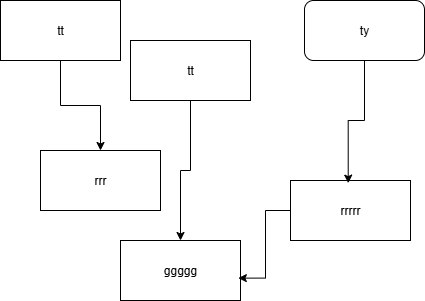

The diagram above was exported from draw.io. Its source (the exported page's mxGraphModel, read from the mxfile embedded in the PNG):
<mxGraphModel dx="1213" dy="730" grid="1" gridSize="10" guides="1" tooltips="1" connect="1" arrows="1" fold="1" page="1" pageScale="1" pageWidth="827" pageHeight="1169" math="0" shadow="0">
  <root>
    <mxCell id="0" />
    <mxCell id="1" parent="0" />
    <mxCell id="tZ-ljg4alBNMZjAwquLb-1" value="ggggg" style="rounded=0;whiteSpace=wrap;html=1;" parent="1" vertex="1">
      <mxGeometry x="322" y="420" width="120" height="60" as="geometry" />
    </mxCell>
    <mxCell id="tZ-ljg4alBNMZjAwquLb-2" value="rrrrr" style="rounded=0;whiteSpace=wrap;html=1;" parent="1" vertex="1">
      <mxGeometry x="492" y="360" width="120" height="60" as="geometry" />
    </mxCell>
    <mxCell id="tZ-ljg4alBNMZjAwquLb-3" value="rrr" style="rounded=0;whiteSpace=wrap;html=1;" parent="1" vertex="1">
      <mxGeometry x="242" y="330" width="120" height="60" as="geometry" />
    </mxCell>
    <mxCell id="tZ-ljg4alBNMZjAwquLb-8" style="edgeStyle=orthogonalEdgeStyle;rounded=0;orthogonalLoop=1;jettySize=auto;html=1;" parent="1" source="tZ-ljg4alBNMZjAwquLb-4" target="tZ-ljg4alBNMZjAwquLb-1" edge="1">
      <mxGeometry relative="1" as="geometry" />
    </mxCell>
    <mxCell id="tZ-ljg4alBNMZjAwquLb-4" value="tt" style="rounded=0;whiteSpace=wrap;html=1;" parent="1" vertex="1">
      <mxGeometry x="332" y="220" width="120" height="60" as="geometry" />
    </mxCell>
    <mxCell id="tZ-ljg4alBNMZjAwquLb-7" style="edgeStyle=orthogonalEdgeStyle;rounded=0;orthogonalLoop=1;jettySize=auto;html=1;exitX=0.5;exitY=1;exitDx=0;exitDy=0;entryX=0.5;entryY=0;entryDx=0;entryDy=0;" parent="1" source="tZ-ljg4alBNMZjAwquLb-5" target="tZ-ljg4alBNMZjAwquLb-3" edge="1">
      <mxGeometry relative="1" as="geometry" />
    </mxCell>
    <mxCell id="tZ-ljg4alBNMZjAwquLb-5" value="tt" style="rounded=0;whiteSpace=wrap;html=1;" parent="1" vertex="1">
      <mxGeometry x="202" y="180" width="120" height="60" as="geometry" />
    </mxCell>
    <mxCell id="tZ-ljg4alBNMZjAwquLb-6" value="ty" style="rounded=1;whiteSpace=wrap;html=1;" parent="1" vertex="1">
      <mxGeometry x="506" y="180" width="120" height="60" as="geometry" />
    </mxCell>
    <mxCell id="tZ-ljg4alBNMZjAwquLb-9" style="edgeStyle=orthogonalEdgeStyle;rounded=0;orthogonalLoop=1;jettySize=auto;html=1;entryX=0.481;entryY=0.044;entryDx=0;entryDy=0;entryPerimeter=0;" parent="1" source="tZ-ljg4alBNMZjAwquLb-6" target="tZ-ljg4alBNMZjAwquLb-2" edge="1">
      <mxGeometry relative="1" as="geometry" />
    </mxCell>
    <mxCell id="tZ-ljg4alBNMZjAwquLb-10" style="edgeStyle=orthogonalEdgeStyle;rounded=0;orthogonalLoop=1;jettySize=auto;html=1;entryX=0.982;entryY=0.627;entryDx=0;entryDy=0;entryPerimeter=0;" parent="1" source="tZ-ljg4alBNMZjAwquLb-2" target="tZ-ljg4alBNMZjAwquLb-1" edge="1">
      <mxGeometry relative="1" as="geometry" />
    </mxCell>
  </root>
</mxGraphModel>